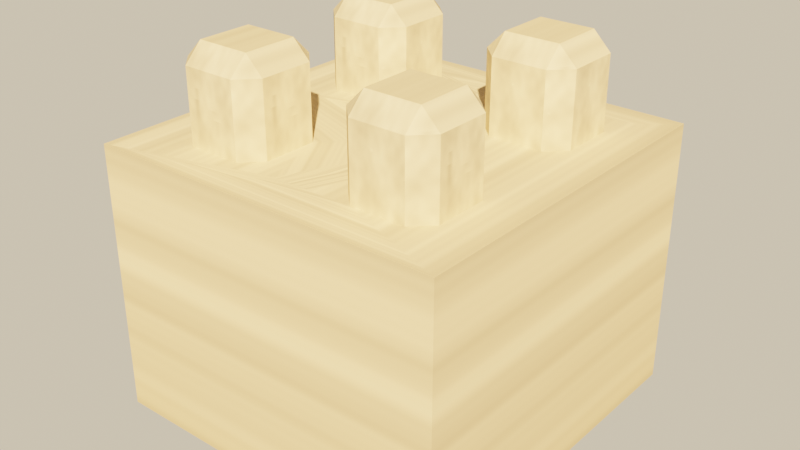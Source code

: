 # Source: source.blend  (saved by Blender 5.2.45; exported with 4.5.12 LTS)
import bpy
from mathutils import Matrix  # noqa: F401  (used for matrix-valued properties, if any)

bpy.ops.wm.read_factory_settings(use_empty=True)
scene = bpy.context.scene
scene.name = 'Scene'

# ---- images (referenced by path relative to the original .blend; pixels are not part of the script)
import os
ASSET_DIR = os.environ.get("B2B_ASSET_DIR", "")  # directory of the original .blend (textures are referenced by path, not embedded)
HERE = os.path.dirname(os.path.abspath(__file__))  # packed textures are extracted next to this script under _unpacked/

def load_image(name, relpath, width, height, colorspace="sRGB"):
    """Load a texture the original file referenced (path relative to the .blend, or extracted next to this script)."""
    p = next((c for c in (os.path.join(HERE, relpath), os.path.join(ASSET_DIR, relpath)) if relpath and os.path.exists(c)), "")
    if p:
        img = bpy.data.images.load(p, check_existing=True)
        img.name = name
    else:  # same state as the original file: an image datablock whose file is absent (Cycles renders it pink)
        img = bpy.data.images.new(name, width, height)
        img.source = "FILE"
        img.filepath = "//" + (relpath or name)
    img.colorspace_settings.name = colorspace
    return img
img_wall_stone_tex = load_image('wall_stone_tex', '_unpacked/wall_stone_tex.6a9fd6d0.png', 512, 512, 'sRGB')

# ---- materials (node trees are filled in below, after node groups)
mat_wall_stone = bpy.data.materials.new('wall_stone')

# ---- material node trees
mat_wall_stone.use_nodes = True; mat_wall_stone.node_tree.nodes.clear()
_N = mat_wall_stone.node_tree.nodes; _L = mat_wall_stone.node_tree.links
n0 = _N.new('ShaderNodeBsdfPrincipled'); n0.name = 'Principled BSDF'; n0.location = (-200, 100)
n0.inputs[2].default_value = 1.0
n0.inputs[10].default_value = 0.005
n1 = _N.new('ShaderNodeOutputMaterial'); n1.name = 'Material Output'; n1.location = (200, 100)
n2 = _N.new('ShaderNodeTexImage'); n2.name = 'Image Texture'; n2.location = (0, 0)
n2.image = img_wall_stone_tex
_L.new(n0.outputs[0], n1.inputs[0])
_L.new(n2.outputs[0], n0.inputs[0])
n1.is_active_output = True

# ---- world
world_game_world = bpy.data.worlds.new('game_world'); scene.world = world_game_world
world_game_world.use_nodes = True; world_game_world.node_tree.nodes.clear()
_N = world_game_world.node_tree.nodes; _L = world_game_world.node_tree.links
n0 = _N.new('ShaderNodeBackground'); n0.name = 'Background'; n0.location = (-200, 100)
n0.inputs[0].default_value = (0.5149, 0.5457, 0.5079, 1.0)
n0.inputs[1].default_value = 0.16
n1 = _N.new('ShaderNodeOutputWorld'); n1.name = 'World Output'; n1.location = (200, 100)
n2 = _N.new('ShaderNodeBackground'); n2.name = 'Background.001'; n2.location = (0, 0)
n2.inputs[0].default_value = (0.9301, 0.7682, 0.5271, 1.0)
n3 = _N.new('ShaderNodeLightPath'); n3.name = 'Light Path'; n3.location = (0, 0)
n4 = _N.new('ShaderNodeMixShader'); n4.name = 'Mix Shader'; n4.location = (0, 0)
_L.new(n0.outputs[0], n4.inputs[1])
_L.new(n2.outputs[0], n4.inputs[2])
_L.new(n3.outputs[0], n4.inputs[0])
_L.new(n4.outputs[0], n1.inputs[0])
n1.is_active_output = True

# ---- lights
light_game_sun = bpy.data.lights.new('game_sun', 'SUN')
light_game_sun.color = (1.0, 0.6445, 0.3372)
light_game_sun.angle = 0.02
light_game_sun.energy = 13.6

# ---- meshes
me_wall = bpy.data.meshes.new('wall')
me_wall.from_pydata([(-0.5, -0.5, 0.0), (-0.5, -0.5, 0.75), (-0.5, 0.5, 0.0), (-0.5, 0.5, 0.75), (0.5, -0.5, 0.0), (0.5, -0.5, 0.75), (0.5, 0.5, 0.0), (0.5, 0.5, 0.75), (0.175, 0.125, 0.75), (0.125, 0.175, 0.75), (0.175, -0.375, 0.75), (0.125, -0.325, 0.75), (0.05429, -0.375, 0.75), (0.175, 0.125, 0.95), (0.175, 0.175, 1.0), (0.125, 0.175, 0.95), (0.125, 0.325, 0.75), (0.175, 0.375, 0.75), (0.175, -0.375, 0.95), (0.175, -0.325, 1.0), (0.125, -0.325, 0.95), (0.175, 0.325, 1.0), (0.175, 0.375, 0.95), (0.125, 0.325, 0.95), (-0.325, 0.125, 0.75), (-0.375, 0.175, 0.75), (-0.375, 0.05429, 0.75), (0.375, 0.175, 0.75), (0.325, 0.125, 0.75), (0.375, 0.05429, 0.75), (-0.325, 0.125, 0.95), (-0.325, 0.175, 1.0), (-0.375, 0.175, 0.95), (0.325, 0.175, 1.0), (0.325, 0.125, 0.95), (0.375, 0.175, 0.95), (0.125, -0.175, 0.75), (0.175, -0.125, 0.75), (0.175, -0.175, 1.0), (0.175, -0.125, 0.95), (0.125, -0.175, 0.95), (0.325, 0.375, 0.75), (0.375, 0.325, 0.75), (0.425, 0.425, 0.75), (-0.325, -0.375, 0.75), (-0.375, -0.325, 0.75), (0.325, 0.325, 1.0), (0.375, 0.325, 0.95), (0.325, 0.375, 0.95), (0.375, -0.325, 0.75), (0.325, -0.375, 0.75), (0.325, -0.325, 1.0), (0.325, -0.375, 0.95), (0.375, -0.325, 0.95), (-0.375, 0.325, 0.75), (-0.325, 0.375, 0.75), (-0.425, 0.425, 0.75), (0.325, -0.125, 0.75), (0.375, -0.175, 0.75), (0.375, -0.05429, 0.75), (-0.325, 0.325, 1.0), (-0.325, 0.375, 0.95), (-0.375, 0.325, 0.95), (0.325, -0.175, 1.0), (0.375, -0.175, 0.95), (0.325, -0.125, 0.95), (-0.325, -0.375, 0.95), (-0.325, -0.325, 1.0), (-0.375, -0.325, 0.95), (-0.125, 0.175, 0.75), (-0.175, 0.125, 0.75), (-0.175, 0.175, 1.0), (-0.175, 0.125, 0.95), (-0.125, 0.175, 0.95), (-0.375, -0.175, 0.75), (-0.325, -0.125, 0.75), (-0.375, -0.05429, 0.75), (-0.175, 0.375, 0.75), (-0.125, 0.325, 0.75), (-0.325, -0.175, 1.0), (-0.325, -0.125, 0.95), (-0.375, -0.175, 0.95), (-0.175, 0.325, 1.0), (-0.125, 0.325, 0.95), (-0.175, 0.375, 0.95), (-0.125, -0.325, 0.75), (-0.175, -0.375, 0.75), (-0.05429, -0.375, 0.75), (-0.175, -0.325, 1.0), (-0.175, -0.375, 0.95), (-0.125, -0.325, 0.95), (-0.175, -0.125, 0.75), (-0.125, -0.175, 0.75), (-0.175, -0.175, 1.0), (-0.125, -0.175, 0.95), (-0.175, -0.125, 0.95)], [], [(0, 1, 3, 2), (2, 3, 7, 6), (6, 7, 5, 4), (4, 5, 1, 0), (2, 6, 4, 0), (13, 14, 15), (21, 22, 23), (18, 19, 20), (10, 11, 12), (24, 25, 26), (27, 28, 29), (30, 31, 32), (33, 34, 35), (38, 39, 40), (41, 42, 43), (46, 47, 48), (51, 52, 53), (54, 55, 56), (57, 58, 59), (60, 61, 62), (63, 64, 65), (66, 67, 68), (71, 72, 73), (74, 75, 76), (79, 80, 81), (82, 83, 84), (85, 86, 87), (88, 89, 90), (93, 94, 95), (44, 66, 68, 45), (67, 79, 81, 68), (74, 81, 80, 75), (79, 93, 95, 80), (91, 95, 94, 92), (90, 94, 93, 88), (85, 90, 89, 86), (66, 89, 88, 67), (24, 30, 32, 25), (31, 60, 62, 32), (54, 62, 61, 55), (60, 82, 84, 61), (77, 84, 83, 78), (73, 83, 82, 71), (69, 73, 72, 70), (30, 72, 71, 31), (10, 18, 20, 11), (19, 38, 40, 20), (36, 40, 39, 37), (38, 63, 65, 39), (57, 65, 64, 58), (53, 64, 63, 51), (49, 53, 52, 50), (18, 52, 51, 19), (8, 13, 15, 9), (14, 21, 23, 15), (16, 23, 22, 17), (21, 46, 48, 22), (41, 48, 47, 42), (35, 47, 46, 33), (27, 35, 34, 28), (13, 34, 33, 14), (13, 8, 28, 34), (41, 43, 7, 3, 56, 55, 77, 78, 69, 70, 24, 26, 76, 75, 91, 92, 85, 87, 12, 11, 36, 37, 57, 59, 29, 28, 8, 9, 16, 17), (9, 15, 23, 16), (1, 5, 7, 43, 42, 27, 29, 59, 58, 49, 50, 10, 12, 87, 86, 44, 45, 74, 76, 26, 25, 54, 56, 3), (11, 20, 40, 36), (18, 10, 50, 52), (46, 21, 14, 33), (17, 22, 48, 41), (63, 38, 19, 51), (30, 24, 70, 72), (25, 32, 62, 54), (35, 27, 42, 47), (82, 60, 31, 71), (37, 39, 65, 57), (86, 89, 66, 44), (45, 68, 81, 74), (53, 49, 58, 64), (55, 61, 84, 77), (93, 79, 67, 88), (78, 83, 73, 69), (75, 80, 95, 91), (92, 94, 90, 85)])
_uv = me_wall.uv_layers.new(name='UVMap')
_uv.uv.foreach_set('vector', [0.5, 0.0, 0.5, 0.75, 0.5, 0.75, 0.5, 0.0, 0.5, 0.0, 0.5, 0.75, 0.5, 0.75, 0.5, 0.0, 0.5, 0.0, 0.5, 0.75, 0.5, 0.75, 0.5, 0.0, 0.5, 0.0, 0.5, 0.75, 0.5, 0.75, 0.5, 0.0, 0.5, 0.0, 0.5, 0.0, 0.5, 0.0, 0.5, 0.0, 0.175, 0.95, 0.175, 1.0, 0.125, 0.95, 0.175, 1.0, 0.175, 0.95, 0.125, 0.95, 0.175, 0.95, 0.175, 1.0, 0.125, 0.95, 0.175, 0.75, 0.125, 0.75, 0.05429, 0.75, 0.675, 0.75, 0.625, 0.75, 0.625, 0.75, 0.375, 0.75, 0.325, 0.75, 0.375, 0.75, 0.675, 0.95, 0.675, 1.0, 0.625, 0.95, 0.325, 1.0, 0.325, 0.95, 0.375, 0.95, 0.175, 1.0, 0.175, 0.95, 0.125, 0.95, 0.325, 0.75, 0.375, 0.75, 0.425, 0.75, 0.325, 1.0, 0.375, 0.95, 0.325, 0.95, 0.325, 1.0, 0.325, 0.95, 0.375, 0.95, 0.625, 0.75, 0.675, 0.75, 0.575, 0.75, 0.325, 0.75, 0.375, 0.75, 0.375, 0.75, 0.675, 1.0, 0.675, 0.95, 0.625, 0.95, 0.325, 1.0, 0.375, 0.95, 0.325, 0.95, 0.675, 0.95, 0.675, 1.0, 0.625, 0.95, 0.825, 1.0, 0.825, 0.95, 0.875, 0.95, 0.625, 0.75, 0.675, 0.75, 0.625, 0.75, 0.675, 1.0, 0.675, 0.95, 0.625, 0.95, 0.825, 1.0, 0.875, 0.95, 0.825, 0.95, 0.875, 0.75, 0.825, 0.75, 0.9457, 0.75, 0.825, 1.0, 0.825, 0.95, 0.875, 0.95, 0.825, 1.0, 0.875, 0.95, 0.825, 0.95, 0.625, 0.75, 0.625, 0.95, 0.675, 0.95, 0.675, 0.75, 0.675, 1.0, 0.675, 1.0, 0.625, 0.95, 0.625, 0.95, 0.825, 0.75, 0.825, 0.95, 0.875, 0.95, 0.875, 0.75, 0.675, 1.0, 0.825, 1.0, 0.825, 0.95, 0.675, 0.95, 0.875, 0.75, 0.875, 0.95, 0.825, 0.95, 0.825, 0.75, 0.875, 0.95, 0.875, 0.95, 0.825, 1.0, 0.825, 1.0, 0.675, 0.75, 0.675, 0.95, 0.625, 0.95, 0.625, 0.75, 0.675, 0.95, 0.825, 0.95, 0.825, 1.0, 0.675, 1.0, 0.125, 0.75, 0.125, 0.95, 0.175, 0.95, 0.175, 0.75, 0.675, 1.0, 0.675, 1.0, 0.625, 0.95, 0.625, 0.95, 0.325, 0.75, 0.325, 0.95, 0.375, 0.95, 0.375, 0.75, 0.675, 1.0, 0.825, 1.0, 0.825, 0.95, 0.675, 0.95, 0.375, 0.75, 0.375, 0.95, 0.325, 0.95, 0.325, 0.75, 0.875, 0.95, 0.875, 0.95, 0.825, 1.0, 0.825, 1.0, 0.175, 0.75, 0.175, 0.95, 0.125, 0.95, 0.125, 0.75, 0.675, 0.95, 0.825, 0.95, 0.825, 1.0, 0.675, 1.0, 0.625, 0.75, 0.625, 0.95, 0.675, 0.95, 0.675, 0.75, 0.175, 1.0, 0.175, 1.0, 0.125, 0.95, 0.125, 0.95, 0.825, 0.75, 0.825, 0.95, 0.875, 0.95, 0.875, 0.75, 0.175, 1.0, 0.325, 1.0, 0.325, 0.95, 0.175, 0.95, 0.875, 0.75, 0.875, 0.95, 0.825, 0.95, 0.825, 0.75, 0.375, 0.95, 0.375, 0.95, 0.325, 1.0, 0.325, 1.0, 0.675, 0.75, 0.675, 0.95, 0.625, 0.95, 0.625, 0.75, 0.175, 0.95, 0.325, 0.95, 0.325, 1.0, 0.175, 1.0, 0.125, 0.75, 0.125, 0.95, 0.175, 0.95, 0.175, 0.75, 0.175, 1.0, 0.175, 1.0, 0.125, 0.95, 0.125, 0.95, 0.325, 0.75, 0.325, 0.95, 0.375, 0.95, 0.375, 0.75, 0.175, 1.0, 0.325, 1.0, 0.325, 0.95, 0.175, 0.95, 0.375, 0.75, 0.375, 0.95, 0.325, 0.95, 0.325, 0.75, 0.375, 0.95, 0.375, 0.95, 0.325, 1.0, 0.325, 1.0, 0.175, 0.75, 0.175, 0.95, 0.125, 0.95, 0.125, 0.75, 0.175, 0.95, 0.325, 0.95, 0.325, 1.0, 0.175, 1.0, 0.175, 0.95, 0.175, 0.75, 0.325, 0.75, 0.325, 0.95, 0.325, 0.75, 0.425, 0.75, 0.5, 0.75, 0.5, 0.75, 0.575, 0.75, 0.675, 0.75, 0.825, 0.75, 0.875, 0.75, 0.875, 0.75, 0.825, 0.75, 0.675, 0.75, 0.625, 0.75, 0.625, 0.75, 0.675, 0.75, 0.825, 0.75, 0.875, 0.75, 0.875, 0.75, 0.9457, 0.75, 0.05429, 0.75, 0.125, 0.75, 0.125, 0.75, 0.175, 0.75, 0.325, 0.75, 0.375, 0.75, 0.375, 0.75, 0.325, 0.75, 0.175, 0.75, 0.125, 0.75, 0.125, 0.75, 0.175, 0.75, 0.175, 0.75, 0.175, 0.95, 0.325, 0.95, 0.325, 0.75, 0.5, 0.75, 0.5, 0.75, 0.5, 0.75, 0.425, 0.75, 0.375, 0.75, 0.375, 0.75, 0.375, 0.75, 0.375, 0.75, 0.375, 0.75, 0.375, 0.75, 0.325, 0.75, 0.175, 0.75, 0.05429, 0.75, 0.9457, 0.75, 0.825, 0.75, 0.675, 0.75, 0.625, 0.75, 0.625, 0.75, 0.625, 0.75, 0.625, 0.75, 0.625, 0.75, 0.625, 0.75, 0.575, 0.75, 0.5, 0.75, 0.675, 0.75, 0.675, 0.95, 0.825, 0.95, 0.825, 0.75, 0.175, 0.95, 0.175, 0.75, 0.325, 0.75, 0.325, 0.95, 0.325, 1.0, 0.175, 1.0, 0.175, 1.0, 0.325, 1.0, 0.175, 0.75, 0.175, 0.95, 0.325, 0.95, 0.325, 0.75, 0.325, 1.0, 0.175, 1.0, 0.175, 1.0, 0.325, 1.0, 0.675, 0.95, 0.675, 0.75, 0.825, 0.75, 0.825, 0.95, 0.175, 0.75, 0.175, 0.95, 0.325, 0.95, 0.325, 0.75, 0.175, 0.95, 0.175, 0.75, 0.325, 0.75, 0.325, 0.95, 0.825, 1.0, 0.675, 1.0, 0.675, 1.0, 0.825, 1.0, 0.175, 0.75, 0.175, 0.95, 0.325, 0.95, 0.325, 0.75, 0.825, 0.75, 0.825, 0.95, 0.675, 0.95, 0.675, 0.75, 0.675, 0.75, 0.675, 0.95, 0.825, 0.95, 0.825, 0.75, 0.675, 0.95, 0.675, 0.75, 0.825, 0.75, 0.825, 0.95, 0.675, 0.75, 0.675, 0.95, 0.825, 0.95, 0.825, 0.75, 0.825, 1.0, 0.675, 1.0, 0.675, 1.0, 0.825, 1.0, 0.325, 0.75, 0.325, 0.95, 0.175, 0.95, 0.175, 0.75, 0.675, 0.75, 0.675, 0.95, 0.825, 0.95, 0.825, 0.75, 0.825, 0.75, 0.825, 0.95, 0.675, 0.95, 0.675, 0.75])
me_wall.materials.append(mat_wall_stone)
me_wall.update()

# ---- objects
ob_wall = bpy.data.objects.new('wall', me_wall)
ob_game_sun = bpy.data.objects.new('game_sun', light_game_sun)

# ---- transforms, parenting, visibility, modifiers, constraints
ob_wall.location = (0.0, 0.0, 0.0)
ob_game_sun.location = (0.0, 0.0, 0.0)
ob_game_sun.rotation_euler = (0.9076, 3.002e-09, 0.6981)

# ---- collection membership
scene.collection.objects.link(ob_wall)
scene.collection.objects.link(ob_game_sun)

# ---- scene / render settings (as saved in the file)
scene.frame_start = 1; scene.frame_end = 250; scene.frame_set(1)
scene.render.engine = 'BLENDER_EEVEE_NEXT'
scene.render.resolution_x = 1280
scene.render.resolution_y = 720
scene.render.bake_bias = 0.0
scene.render.bake_samples = 0
scene.render.compositor_device = 'GPU'
scene.eevee.use_volume_custom_range = False
scene.eevee.fast_gi_thickness_near = 0.1
scene.eevee.fast_gi_thickness_far = 0.0
scene.eevee.ray_tracing_options.screen_trace_thickness = 0.1
scene.view_settings.view_transform = 'Filmic'
scene.view_settings.exposure = -0.04394
bpy.context.view_layer.update()

# ---- added for rendering (the .blend has no active camera): camera
cam_auto = bpy.data.cameras.new('AutoCamera')
cam_auto.lens = 50.0
cam_auto.sensor_width = 36.0
cam_auto.clip_end = 1000.0
ob_auto_camera = bpy.data.objects.new('AutoCamera', cam_auto)
scene.collection.objects.link(ob_auto_camera)
ob_auto_camera.location = (1.60254, -1.92304, 1.78203)
ob_auto_camera.rotation_euler = (1.09748, -7.21219e-08, 0.694738)
scene.camera = ob_auto_camera
bpy.context.view_layer.update()
